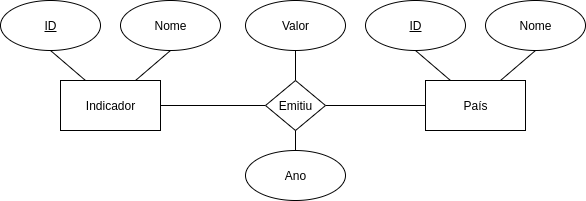

The diagram above was exported from draw.io. Its source (the exported page's mxGraphModel, read from the mxfile embedded in the PNG):
<mxGraphModel dx="2062" dy="774" grid="1" gridSize="10" guides="1" tooltips="1" connect="1" arrows="1" fold="1" page="1" pageScale="1" pageWidth="850" pageHeight="1100" math="0" shadow="0">
  <root>
    <mxCell id="0" />
    <mxCell id="1" parent="0" />
    <mxCell id="itpbekWSbLH9sqo-kfDK-25" style="edgeStyle=none;rounded=0;orthogonalLoop=1;jettySize=auto;html=1;exitX=1;exitY=0.5;exitDx=0;exitDy=0;entryX=0;entryY=0.5;entryDx=0;entryDy=0;endArrow=none;endFill=0;" parent="1" source="itpbekWSbLH9sqo-kfDK-30" target="itpbekWSbLH9sqo-kfDK-18" edge="1">
      <mxGeometry relative="1" as="geometry">
        <mxPoint x="370" y="255" as="sourcePoint" />
      </mxGeometry>
    </mxCell>
    <mxCell id="itpbekWSbLH9sqo-kfDK-24" style="edgeStyle=none;rounded=0;orthogonalLoop=1;jettySize=auto;html=1;exitX=0.5;exitY=1;exitDx=0;exitDy=0;entryX=0.5;entryY=0;entryDx=0;entryDy=0;endArrow=none;endFill=0;" parent="1" source="itpbekWSbLH9sqo-kfDK-13" target="itpbekWSbLH9sqo-kfDK-18" edge="1">
      <mxGeometry relative="1" as="geometry" />
    </mxCell>
    <mxCell id="itpbekWSbLH9sqo-kfDK-13" value="Valor" style="shape=ellipse;html=1;dashed=0;whitespace=wrap;perimeter=ellipsePerimeter;" parent="1" vertex="1">
      <mxGeometry x="450" y="150" width="100" height="50" as="geometry" />
    </mxCell>
    <mxCell id="itpbekWSbLH9sqo-kfDK-15" value="País" style="html=1;dashed=0;whitespace=wrap;" parent="1" vertex="1">
      <mxGeometry x="630" y="230" width="100" height="50" as="geometry" />
    </mxCell>
    <mxCell id="itpbekWSbLH9sqo-kfDK-21" style="rounded=0;orthogonalLoop=1;jettySize=auto;html=1;exitX=0.5;exitY=1;exitDx=0;exitDy=0;entryX=0.25;entryY=0;entryDx=0;entryDy=0;endArrow=none;endFill=0;" parent="1" source="itpbekWSbLH9sqo-kfDK-16" target="itpbekWSbLH9sqo-kfDK-15" edge="1">
      <mxGeometry relative="1" as="geometry" />
    </mxCell>
    <mxCell id="itpbekWSbLH9sqo-kfDK-16" value="&lt;u&gt;ID&lt;/u&gt;" style="shape=ellipse;html=1;dashed=0;whitespace=wrap;perimeter=ellipsePerimeter;" parent="1" vertex="1">
      <mxGeometry x="570" y="150" width="100" height="50" as="geometry" />
    </mxCell>
    <mxCell id="itpbekWSbLH9sqo-kfDK-22" style="edgeStyle=none;rounded=0;orthogonalLoop=1;jettySize=auto;html=1;exitX=0.5;exitY=1;exitDx=0;exitDy=0;entryX=0.75;entryY=0;entryDx=0;entryDy=0;endArrow=none;endFill=0;" parent="1" source="itpbekWSbLH9sqo-kfDK-17" target="itpbekWSbLH9sqo-kfDK-15" edge="1">
      <mxGeometry relative="1" as="geometry" />
    </mxCell>
    <mxCell id="itpbekWSbLH9sqo-kfDK-17" value="Nome" style="shape=ellipse;html=1;dashed=0;whitespace=wrap;perimeter=ellipsePerimeter;" parent="1" vertex="1">
      <mxGeometry x="690" y="150" width="100" height="50" as="geometry" />
    </mxCell>
    <mxCell id="itpbekWSbLH9sqo-kfDK-27" style="edgeStyle=none;rounded=0;orthogonalLoop=1;jettySize=auto;html=1;exitX=1;exitY=0.5;exitDx=0;exitDy=0;entryX=0;entryY=0.5;entryDx=0;entryDy=0;endArrow=none;endFill=0;" parent="1" source="itpbekWSbLH9sqo-kfDK-18" target="itpbekWSbLH9sqo-kfDK-15" edge="1">
      <mxGeometry relative="1" as="geometry" />
    </mxCell>
    <mxCell id="itpbekWSbLH9sqo-kfDK-18" value="Emitiu" style="shape=rhombus;html=1;dashed=0;whitespace=wrap;perimeter=rhombusPerimeter;" parent="1" vertex="1">
      <mxGeometry x="470" y="230" width="60" height="50" as="geometry" />
    </mxCell>
    <mxCell id="itpbekWSbLH9sqo-kfDK-26" style="edgeStyle=none;rounded=0;orthogonalLoop=1;jettySize=auto;html=1;exitX=0.5;exitY=0;exitDx=0;exitDy=0;entryX=0.5;entryY=1;entryDx=0;entryDy=0;endArrow=none;endFill=0;" parent="1" source="itpbekWSbLH9sqo-kfDK-19" target="itpbekWSbLH9sqo-kfDK-18" edge="1">
      <mxGeometry relative="1" as="geometry" />
    </mxCell>
    <mxCell id="itpbekWSbLH9sqo-kfDK-19" value="Ano" style="shape=ellipse;html=1;dashed=0;whitespace=wrap;perimeter=ellipsePerimeter;" parent="1" vertex="1">
      <mxGeometry x="450" y="300" width="100" height="50" as="geometry" />
    </mxCell>
    <mxCell id="itpbekWSbLH9sqo-kfDK-28" style="edgeStyle=none;rounded=0;orthogonalLoop=1;jettySize=auto;html=1;exitX=0.5;exitY=0;exitDx=0;exitDy=0;endArrow=none;endFill=0;" parent="1" edge="1">
      <mxGeometry relative="1" as="geometry">
        <mxPoint x="270" y="150" as="sourcePoint" />
        <mxPoint x="270" y="150" as="targetPoint" />
      </mxGeometry>
    </mxCell>
    <mxCell id="itpbekWSbLH9sqo-kfDK-30" value="Indicador" style="html=1;dashed=0;whitespace=wrap;" parent="1" vertex="1">
      <mxGeometry x="265" y="230" width="100" height="50" as="geometry" />
    </mxCell>
    <mxCell id="itpbekWSbLH9sqo-kfDK-31" style="rounded=0;orthogonalLoop=1;jettySize=auto;html=1;exitX=0.5;exitY=1;exitDx=0;exitDy=0;entryX=0.25;entryY=0;entryDx=0;entryDy=0;endArrow=none;endFill=0;" parent="1" source="itpbekWSbLH9sqo-kfDK-32" target="itpbekWSbLH9sqo-kfDK-30" edge="1">
      <mxGeometry relative="1" as="geometry" />
    </mxCell>
    <mxCell id="itpbekWSbLH9sqo-kfDK-32" value="&lt;u&gt;ID&lt;/u&gt;" style="shape=ellipse;html=1;dashed=0;whitespace=wrap;perimeter=ellipsePerimeter;" parent="1" vertex="1">
      <mxGeometry x="205" y="150" width="100" height="50" as="geometry" />
    </mxCell>
    <mxCell id="itpbekWSbLH9sqo-kfDK-33" style="edgeStyle=none;rounded=0;orthogonalLoop=1;jettySize=auto;html=1;exitX=0.5;exitY=1;exitDx=0;exitDy=0;entryX=0.75;entryY=0;entryDx=0;entryDy=0;endArrow=none;endFill=0;" parent="1" source="itpbekWSbLH9sqo-kfDK-34" target="itpbekWSbLH9sqo-kfDK-30" edge="1">
      <mxGeometry relative="1" as="geometry" />
    </mxCell>
    <mxCell id="itpbekWSbLH9sqo-kfDK-34" value="Nome" style="shape=ellipse;html=1;dashed=0;whitespace=wrap;perimeter=ellipsePerimeter;" parent="1" vertex="1">
      <mxGeometry x="325" y="150" width="100" height="50" as="geometry" />
    </mxCell>
  </root>
</mxGraphModel>